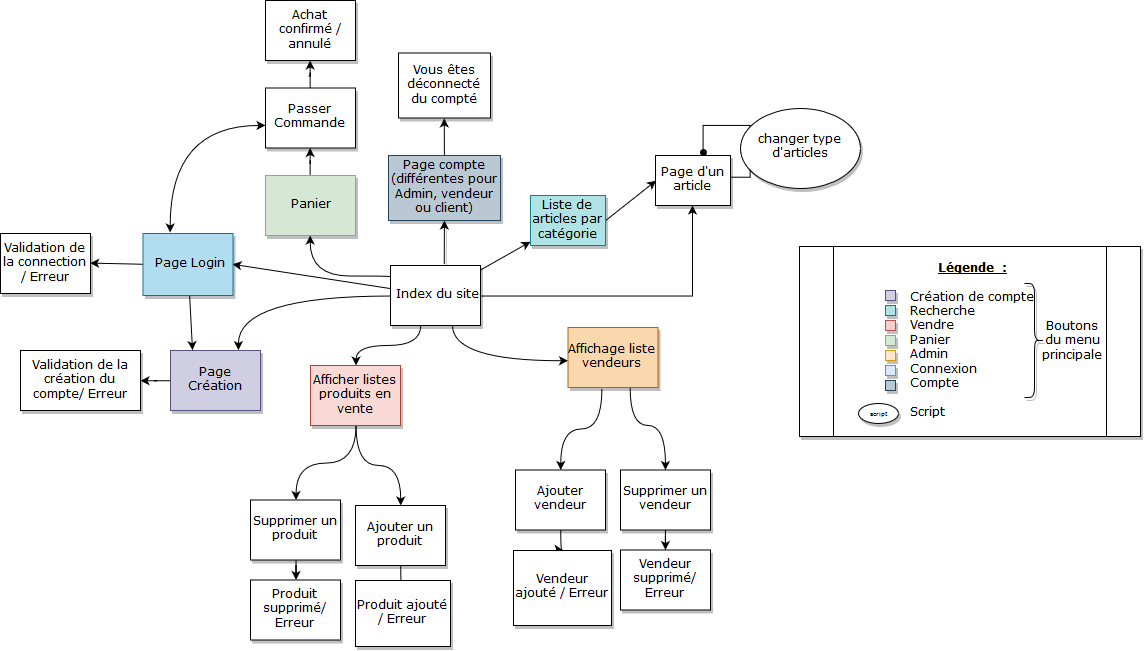

The diagram above was exported from draw.io. Its source (the exported page's mxGraphModel, read from the mxfile embedded in the PNG):
<mxGraphModel dx="1188" dy="653" grid="1" gridSize="10" guides="1" tooltips="1" connect="1" arrows="1" fold="1" page="1" pageScale="1" pageWidth="1100" pageHeight="850" background="#ffffff" math="0" shadow="0">
  <root>
    <mxCell id="0" />
    <mxCell id="1" parent="0" />
    <mxCell id="1ea317790d2ca983-12" style="edgeStyle=none;rounded=0;html=1;labelBackgroundColor=none;startArrow=none;jettySize=auto;orthogonalLoop=1;strokeColor=#000000;strokeWidth=1;fontFamily=Verdana;fontSize=12;fontColor=#000000;shadow=1;fillColor=#ffffff;exitX=0.602;exitY=-0.017;exitDx=0;exitDy=0;exitPerimeter=0;" parent="1" source="1ea317790d2ca983-1" target="1ea317790d2ca983-2" edge="1">
      <mxGeometry relative="1" as="geometry" />
    </mxCell>
    <mxCell id="1ea317790d2ca983-14" value="" style="edgeStyle=none;rounded=0;html=1;labelBackgroundColor=#ffffff;startArrow=none;jettySize=auto;orthogonalLoop=1;strokeColor=#000000;fontFamily=Verdana;fontSize=11;fontColor=#000000;" parent="1" source="1ea317790d2ca983-1" target="1ea317790d2ca983-3" edge="1">
      <mxGeometry relative="1" as="geometry" />
    </mxCell>
    <mxCell id="cFdvSYHpUWEzKbflLjjl-8" value="" style="edgeStyle=orthogonalEdgeStyle;rounded=0;orthogonalLoop=1;jettySize=auto;html=1;strokeColor=#000000;fontFamily=Verdana;curved=1;exitX=0.005;exitY=0.187;exitDx=0;exitDy=0;exitPerimeter=0;" edge="1" parent="1" source="1ea317790d2ca983-1" target="cFdvSYHpUWEzKbflLjjl-7">
      <mxGeometry relative="1" as="geometry">
        <Array as="points">
          <mxPoint x="450" y="310" />
          <mxPoint x="370" y="310" />
        </Array>
      </mxGeometry>
    </mxCell>
    <mxCell id="cFdvSYHpUWEzKbflLjjl-20" value="" style="edgeStyle=orthogonalEdgeStyle;rounded=0;orthogonalLoop=1;jettySize=auto;html=1;strokeColor=#000000;fontFamily=Verdana;entryX=0.5;entryY=1;entryDx=0;entryDy=0;" edge="1" parent="1" source="1ea317790d2ca983-1" target="cFdvSYHpUWEzKbflLjjl-13">
      <mxGeometry relative="1" as="geometry">
        <mxPoint x="620" y="330" as="targetPoint" />
      </mxGeometry>
    </mxCell>
    <mxCell id="cFdvSYHpUWEzKbflLjjl-36" value="" style="edgeStyle=orthogonalEdgeStyle;curved=1;rounded=0;orthogonalLoop=1;jettySize=auto;html=1;strokeColor=#000000;fontFamily=Verdana;" edge="1" parent="1" source="1ea317790d2ca983-1" target="cFdvSYHpUWEzKbflLjjl-35">
      <mxGeometry relative="1" as="geometry">
        <Array as="points">
          <mxPoint x="480" y="380" />
          <mxPoint x="415" y="380" />
        </Array>
      </mxGeometry>
    </mxCell>
    <mxCell id="cFdvSYHpUWEzKbflLjjl-66" style="rounded=0;orthogonalLoop=1;jettySize=auto;html=1;entryX=1;entryY=0.5;entryDx=0;entryDy=0;strokeColor=#000000;fontFamily=Verdana;" edge="1" parent="1" source="1ea317790d2ca983-1" target="cFdvSYHpUWEzKbflLjjl-50">
      <mxGeometry relative="1" as="geometry" />
    </mxCell>
    <mxCell id="cFdvSYHpUWEzKbflLjjl-71" style="edgeStyle=orthogonalEdgeStyle;curved=1;rounded=0;orthogonalLoop=1;jettySize=auto;html=1;startArrow=none;startFill=0;endArrow=classic;endFill=1;strokeColor=#000000;fontFamily=Verdana;entryX=0.75;entryY=0;entryDx=0;entryDy=0;" edge="1" parent="1" source="1ea317790d2ca983-1" target="cFdvSYHpUWEzKbflLjjl-54">
      <mxGeometry relative="1" as="geometry">
        <mxPoint x="300" y="380" as="targetPoint" />
      </mxGeometry>
    </mxCell>
    <mxCell id="1ea317790d2ca983-1" value="Index du site" style="rectangle;whiteSpace=wrap;html=1;rounded=0;shadow=1;comic=0;labelBackgroundColor=none;strokeColor=#000000;strokeWidth=1;fillColor=#ffffff;fontFamily=Verdana;fontSize=12;fontColor=#000000;align=center;" parent="1" vertex="1">
      <mxGeometry x="450" y="300" width="90" height="60" as="geometry" />
    </mxCell>
    <mxCell id="cFdvSYHpUWEzKbflLjjl-57" value="" style="edgeStyle=orthogonalEdgeStyle;curved=1;rounded=0;orthogonalLoop=1;jettySize=auto;html=1;strokeColor=#000000;fontFamily=Verdana;" edge="1" parent="1" source="cFdvSYHpUWEzKbflLjjl-54" target="cFdvSYHpUWEzKbflLjjl-56">
      <mxGeometry relative="1" as="geometry" />
    </mxCell>
    <mxCell id="cFdvSYHpUWEzKbflLjjl-54" value="Page Création compte" style="rectangle;whiteSpace=wrap;html=1;rounded=0;shadow=1;comic=0;labelBackgroundColor=none;strokeColor=#56517e;strokeWidth=1;fillColor=#d0cee2;fontFamily=Verdana;fontSize=12;align=center;" vertex="1" parent="1">
      <mxGeometry x="230" y="385" width="90" height="60" as="geometry" />
    </mxCell>
    <mxCell id="cFdvSYHpUWEzKbflLjjl-56" value="Validation de la création du compte/ Erreur" style="rectangle;whiteSpace=wrap;html=1;rounded=0;shadow=1;comic=0;labelBackgroundColor=none;strokeColor=#000000;strokeWidth=1;fillColor=#ffffff;fontFamily=Verdana;fontSize=12;fontColor=#000000;align=center;" vertex="1" parent="1">
      <mxGeometry x="80" y="385" width="120" height="60" as="geometry" />
    </mxCell>
    <mxCell id="cFdvSYHpUWEzKbflLjjl-67" style="rounded=0;orthogonalLoop=1;jettySize=auto;html=1;entryX=0.25;entryY=0;entryDx=0;entryDy=0;strokeColor=#000000;fontFamily=Verdana;" edge="1" parent="1" source="cFdvSYHpUWEzKbflLjjl-50" target="cFdvSYHpUWEzKbflLjjl-54">
      <mxGeometry relative="1" as="geometry" />
    </mxCell>
    <mxCell id="cFdvSYHpUWEzKbflLjjl-68" style="rounded=0;orthogonalLoop=1;jettySize=auto;html=1;exitX=0;exitY=0.5;exitDx=0;exitDy=0;entryX=1;entryY=0.5;entryDx=0;entryDy=0;strokeColor=#000000;fontFamily=Verdana;" edge="1" parent="1" source="cFdvSYHpUWEzKbflLjjl-50" target="cFdvSYHpUWEzKbflLjjl-52">
      <mxGeometry relative="1" as="geometry" />
    </mxCell>
    <mxCell id="cFdvSYHpUWEzKbflLjjl-50" value="Page Login" style="rectangle;whiteSpace=wrap;html=1;rounded=0;shadow=1;comic=0;labelBackgroundColor=none;strokeColor=#10739e;strokeWidth=1;fillColor=#b1ddf0;fontFamily=Verdana;fontSize=12;align=center;" vertex="1" parent="1">
      <mxGeometry x="202.5" y="268" width="90" height="62" as="geometry" />
    </mxCell>
    <mxCell id="cFdvSYHpUWEzKbflLjjl-52" value="Validation de la connection / Erreur" style="rectangle;whiteSpace=wrap;html=1;rounded=0;shadow=1;comic=0;labelBackgroundColor=none;strokeColor=#000000;strokeWidth=1;fillColor=#ffffff;fontFamily=Verdana;fontSize=12;fontColor=#000000;align=center;" vertex="1" parent="1">
      <mxGeometry x="60" y="268" width="90" height="60" as="geometry" />
    </mxCell>
    <mxCell id="cFdvSYHpUWEzKbflLjjl-38" value="" style="edgeStyle=orthogonalEdgeStyle;curved=1;rounded=0;orthogonalLoop=1;jettySize=auto;html=1;strokeColor=#000000;fontFamily=Verdana;" edge="1" parent="1" source="cFdvSYHpUWEzKbflLjjl-35" target="cFdvSYHpUWEzKbflLjjl-37">
      <mxGeometry relative="1" as="geometry" />
    </mxCell>
    <mxCell id="cFdvSYHpUWEzKbflLjjl-47" value="" style="edgeStyle=orthogonalEdgeStyle;curved=1;rounded=0;orthogonalLoop=1;jettySize=auto;html=1;strokeColor=#000000;fontFamily=Verdana;" edge="1" parent="1" source="cFdvSYHpUWEzKbflLjjl-35" target="cFdvSYHpUWEzKbflLjjl-46">
      <mxGeometry relative="1" as="geometry" />
    </mxCell>
    <mxCell id="cFdvSYHpUWEzKbflLjjl-35" value="Afficher listes produits en vente" style="rectangle;whiteSpace=wrap;html=1;rounded=0;shadow=1;comic=0;labelBackgroundColor=none;strokeColor=#ae4132;strokeWidth=1;fillColor=#fad9d5;fontFamily=Verdana;fontSize=12;align=center;" vertex="1" parent="1">
      <mxGeometry x="370" y="400" width="90" height="60" as="geometry" />
    </mxCell>
    <mxCell id="cFdvSYHpUWEzKbflLjjl-49" value="" style="edgeStyle=orthogonalEdgeStyle;curved=1;rounded=0;orthogonalLoop=1;jettySize=auto;html=1;strokeColor=#000000;fontFamily=Verdana;" edge="1" parent="1" source="cFdvSYHpUWEzKbflLjjl-46" target="cFdvSYHpUWEzKbflLjjl-48">
      <mxGeometry relative="1" as="geometry" />
    </mxCell>
    <mxCell id="cFdvSYHpUWEzKbflLjjl-46" value="Supprimer un produit" style="rectangle;whiteSpace=wrap;html=1;rounded=0;shadow=1;comic=0;labelBackgroundColor=none;strokeColor=#000000;strokeWidth=1;fillColor=#ffffff;fontFamily=Verdana;fontSize=12;fontColor=#000000;align=center;" vertex="1" parent="1">
      <mxGeometry x="310" y="534.5" width="90" height="60" as="geometry" />
    </mxCell>
    <mxCell id="cFdvSYHpUWEzKbflLjjl-48" value="Produit supprimé/ Erreur" style="rectangle;whiteSpace=wrap;html=1;rounded=0;shadow=1;comic=0;labelBackgroundColor=none;strokeColor=#000000;strokeWidth=1;fillColor=#ffffff;fontFamily=Verdana;fontSize=12;fontColor=#000000;align=center;" vertex="1" parent="1">
      <mxGeometry x="310" y="614.5" width="90" height="60" as="geometry" />
    </mxCell>
    <mxCell id="cFdvSYHpUWEzKbflLjjl-44" value="" style="edgeStyle=orthogonalEdgeStyle;curved=1;rounded=0;orthogonalLoop=1;jettySize=auto;html=1;strokeColor=#000000;fontFamily=Verdana;" edge="1" parent="1" source="cFdvSYHpUWEzKbflLjjl-37" target="cFdvSYHpUWEzKbflLjjl-43">
      <mxGeometry relative="1" as="geometry" />
    </mxCell>
    <mxCell id="cFdvSYHpUWEzKbflLjjl-37" value="Ajouter un produit" style="rectangle;whiteSpace=wrap;html=1;rounded=0;shadow=1;comic=0;labelBackgroundColor=none;strokeColor=#000000;strokeWidth=1;fillColor=#ffffff;fontFamily=Verdana;fontSize=12;fontColor=#000000;align=center;" vertex="1" parent="1">
      <mxGeometry x="415" y="540" width="90" height="60" as="geometry" />
    </mxCell>
    <mxCell id="cFdvSYHpUWEzKbflLjjl-43" value="Produit ajouté / Erreur" style="rectangle;whiteSpace=wrap;html=1;rounded=0;shadow=1;comic=0;labelBackgroundColor=none;strokeColor=#000000;strokeWidth=1;fillColor=#ffffff;fontFamily=Verdana;fontSize=12;fontColor=#000000;align=center;" vertex="1" parent="1">
      <mxGeometry x="415" y="615" width="95" height="66" as="geometry" />
    </mxCell>
    <mxCell id="cFdvSYHpUWEzKbflLjjl-30" style="edgeStyle=orthogonalEdgeStyle;rounded=0;orthogonalLoop=1;jettySize=auto;html=1;strokeColor=#000000;fontFamily=Verdana;curved=1;exitX=0.691;exitY=0.992;exitDx=0;exitDy=0;exitPerimeter=0;" edge="1" parent="1" source="1ea317790d2ca983-1" target="cFdvSYHpUWEzKbflLjjl-28">
      <mxGeometry relative="1" as="geometry">
        <Array as="points">
          <mxPoint x="512" y="395" />
        </Array>
      </mxGeometry>
    </mxCell>
    <mxCell id="cFdvSYHpUWEzKbflLjjl-32" value="" style="edgeStyle=orthogonalEdgeStyle;curved=1;rounded=0;orthogonalLoop=1;jettySize=auto;html=1;strokeColor=#000000;fontFamily=Verdana;exitX=0.376;exitY=1.028;exitDx=0;exitDy=0;exitPerimeter=0;" edge="1" parent="1" source="cFdvSYHpUWEzKbflLjjl-28" target="cFdvSYHpUWEzKbflLjjl-31">
      <mxGeometry relative="1" as="geometry" />
    </mxCell>
    <mxCell id="cFdvSYHpUWEzKbflLjjl-34" value="" style="edgeStyle=orthogonalEdgeStyle;curved=1;rounded=0;orthogonalLoop=1;jettySize=auto;html=1;strokeColor=#000000;fontFamily=Verdana;" edge="1" parent="1" source="cFdvSYHpUWEzKbflLjjl-28" target="cFdvSYHpUWEzKbflLjjl-33">
      <mxGeometry relative="1" as="geometry">
        <Array as="points">
          <mxPoint x="690" y="460" />
          <mxPoint x="725" y="460" />
        </Array>
      </mxGeometry>
    </mxCell>
    <mxCell id="cFdvSYHpUWEzKbflLjjl-28" value="Affichage liste vendeurs" style="rectangle;whiteSpace=wrap;html=1;rounded=0;shadow=1;comic=0;labelBackgroundColor=none;strokeColor=#b46504;strokeWidth=1;fillColor=#fad7ac;fontFamily=Verdana;fontSize=12;align=center;" vertex="1" parent="1">
      <mxGeometry x="627.5" y="362" width="90" height="60" as="geometry" />
    </mxCell>
    <mxCell id="cFdvSYHpUWEzKbflLjjl-42" value="" style="edgeStyle=orthogonalEdgeStyle;curved=1;rounded=0;orthogonalLoop=1;jettySize=auto;html=1;strokeColor=#000000;fontFamily=Verdana;" edge="1" parent="1" source="cFdvSYHpUWEzKbflLjjl-33" target="cFdvSYHpUWEzKbflLjjl-41">
      <mxGeometry relative="1" as="geometry" />
    </mxCell>
    <mxCell id="cFdvSYHpUWEzKbflLjjl-33" value="Supprimer un vendeur" style="rectangle;whiteSpace=wrap;html=1;rounded=0;shadow=1;comic=0;labelBackgroundColor=none;strokeWidth=1;fontFamily=Verdana;fontSize=12;align=center;" vertex="1" parent="1">
      <mxGeometry x="680" y="504.5" width="90" height="60" as="geometry" />
    </mxCell>
    <mxCell id="cFdvSYHpUWEzKbflLjjl-41" value="Vendeur supprimé/ Erreur" style="rectangle;whiteSpace=wrap;html=1;rounded=0;shadow=1;comic=0;labelBackgroundColor=none;strokeWidth=1;fontFamily=Verdana;fontSize=12;align=center;" vertex="1" parent="1">
      <mxGeometry x="680" y="584.5" width="90" height="60" as="geometry" />
    </mxCell>
    <mxCell id="cFdvSYHpUWEzKbflLjjl-40" value="" style="edgeStyle=orthogonalEdgeStyle;curved=1;rounded=0;orthogonalLoop=1;jettySize=auto;html=1;strokeColor=#000000;fontFamily=Verdana;" edge="1" parent="1" source="cFdvSYHpUWEzKbflLjjl-31" target="cFdvSYHpUWEzKbflLjjl-39">
      <mxGeometry relative="1" as="geometry" />
    </mxCell>
    <mxCell id="cFdvSYHpUWEzKbflLjjl-31" value="Ajouter vendeur" style="rectangle;whiteSpace=wrap;html=1;rounded=0;shadow=1;comic=0;labelBackgroundColor=none;strokeWidth=1;fontFamily=Verdana;fontSize=12;align=center;" vertex="1" parent="1">
      <mxGeometry x="575" y="504.5" width="90" height="60" as="geometry" />
    </mxCell>
    <mxCell id="cFdvSYHpUWEzKbflLjjl-39" value="Vendeur ajouté / Erreur" style="rectangle;whiteSpace=wrap;html=1;rounded=0;shadow=1;comic=0;labelBackgroundColor=none;strokeWidth=1;fontFamily=Verdana;fontSize=12;align=center;" vertex="1" parent="1">
      <mxGeometry x="573" y="585" width="98" height="75" as="geometry" />
    </mxCell>
    <mxCell id="cFdvSYHpUWEzKbflLjjl-10" value="" style="edgeStyle=orthogonalEdgeStyle;curved=1;rounded=0;orthogonalLoop=1;jettySize=auto;html=1;strokeColor=#000000;fontFamily=Verdana;" edge="1" parent="1" source="cFdvSYHpUWEzKbflLjjl-7" target="cFdvSYHpUWEzKbflLjjl-9">
      <mxGeometry relative="1" as="geometry" />
    </mxCell>
    <mxCell id="cFdvSYHpUWEzKbflLjjl-7" value="Panier" style="rectangle&#10;;whiteSpace=wrap;html=1;rounded=0;shadow=1;comic=0;labelBackgroundColor=none;strokeColor=#82b366;strokeWidth=1;fillColor=#d5e8d4;fontFamily=Verdana;fontSize=12;align=center;" vertex="1" parent="1">
      <mxGeometry x="325" y="210" width="90" height="60" as="geometry" />
    </mxCell>
    <mxCell id="cFdvSYHpUWEzKbflLjjl-12" value="" style="edgeStyle=orthogonalEdgeStyle;curved=1;rounded=0;orthogonalLoop=1;jettySize=auto;html=1;strokeColor=#000000;fontFamily=Verdana;" edge="1" parent="1" source="cFdvSYHpUWEzKbflLjjl-9" target="cFdvSYHpUWEzKbflLjjl-11">
      <mxGeometry relative="1" as="geometry" />
    </mxCell>
    <mxCell id="cFdvSYHpUWEzKbflLjjl-65" style="edgeStyle=orthogonalEdgeStyle;curved=1;rounded=0;orthogonalLoop=1;jettySize=auto;html=1;strokeColor=#000000;fontFamily=Verdana;startArrow=classic;startFill=1;" edge="1" parent="1" source="cFdvSYHpUWEzKbflLjjl-9">
      <mxGeometry relative="1" as="geometry">
        <mxPoint x="230" y="267" as="targetPoint" />
        <Array as="points">
          <mxPoint x="230" y="160" />
        </Array>
      </mxGeometry>
    </mxCell>
    <mxCell id="cFdvSYHpUWEzKbflLjjl-9" value="Passer Commande" style="rectangle&#10;;whiteSpace=wrap;html=1;rounded=0;shadow=1;comic=0;labelBackgroundColor=none;strokeColor=#000000;strokeWidth=1;fillColor=#ffffff;fontFamily=Verdana;fontSize=12;fontColor=#000000;align=center;" vertex="1" parent="1">
      <mxGeometry x="325" y="122.5" width="90" height="60" as="geometry" />
    </mxCell>
    <mxCell id="cFdvSYHpUWEzKbflLjjl-11" value="Achat confirmé / annulé" style="rectangle&#10;;whiteSpace=wrap;html=1;rounded=0;shadow=1;comic=0;labelBackgroundColor=none;strokeColor=#000000;strokeWidth=1;fillColor=#ffffff;fontFamily=Verdana;fontSize=12;fontColor=#000000;align=center;" vertex="1" parent="1">
      <mxGeometry x="325" y="35" width="90" height="60" as="geometry" />
    </mxCell>
    <mxCell id="cFdvSYHpUWEzKbflLjjl-69" style="edgeStyle=none;rounded=0;orthogonalLoop=1;jettySize=auto;html=1;entryX=0.5;entryY=1;entryDx=0;entryDy=0;startArrow=none;startFill=0;strokeColor=#000000;fontFamily=Verdana;" edge="1" parent="1" source="1ea317790d2ca983-2" target="cFdvSYHpUWEzKbflLjjl-5">
      <mxGeometry relative="1" as="geometry" />
    </mxCell>
    <mxCell id="1ea317790d2ca983-2" value="&lt;div&gt;Page compte (différentes pour Admin, vendeur ou client)&lt;/div&gt;" style="rectangle;whiteSpace=wrap;html=1;rounded=0;shadow=1;comic=0;labelBackgroundColor=none;strokeColor=#23445d;strokeWidth=1;fillColor=#bac8d3;fontFamily=Verdana;fontSize=12;align=center;" parent="1" vertex="1">
      <mxGeometry x="448" y="190" width="112" height="65" as="geometry" />
    </mxCell>
    <mxCell id="cFdvSYHpUWEzKbflLjjl-5" value="Vous êtes déconnecté du compté" style="rectangle;whiteSpace=wrap;html=1;rounded=0;shadow=1;comic=0;labelBackgroundColor=none;strokeColor=#000000;strokeWidth=1;fillColor=#ffffff;fontFamily=Verdana;fontSize=12;fontColor=#000000;align=center;" vertex="1" parent="1">
      <mxGeometry x="458" y="87.5" width="92" height="65" as="geometry" />
    </mxCell>
    <mxCell id="cFdvSYHpUWEzKbflLjjl-14" value="" style="rounded=0;orthogonalLoop=1;jettySize=auto;html=1;strokeColor=#000000;fontFamily=Verdana;entryX=0;entryY=0.5;entryDx=0;entryDy=0;exitX=1;exitY=0.5;exitDx=0;exitDy=0;" edge="1" parent="1" source="1ea317790d2ca983-3" target="cFdvSYHpUWEzKbflLjjl-13">
      <mxGeometry relative="1" as="geometry" />
    </mxCell>
    <mxCell id="1ea317790d2ca983-3" value="Liste de articles par catégorie " style="rectangle&#10;;whiteSpace=wrap;html=1;rounded=0;shadow=1;comic=0;labelBackgroundColor=none;strokeColor=#0e8088;strokeWidth=1;fillColor=#b0e3e6;fontFamily=Verdana;fontSize=12;align=center;" parent="1" vertex="1">
      <mxGeometry x="590" y="230" width="75" height="50" as="geometry" />
    </mxCell>
    <mxCell id="cFdvSYHpUWEzKbflLjjl-16" style="edgeStyle=orthogonalEdgeStyle;rounded=0;orthogonalLoop=1;jettySize=auto;html=1;exitX=1;exitY=0.5;exitDx=0;exitDy=0;strokeColor=#000000;fontFamily=Verdana;elbow=vertical;endArrow=oval;endFill=1;" edge="1" parent="1">
      <mxGeometry relative="1" as="geometry">
        <mxPoint x="763" y="187" as="targetPoint" />
        <mxPoint x="789.6470588235295" y="212.23529411764707" as="sourcePoint" />
        <Array as="points">
          <mxPoint x="810" y="212" />
          <mxPoint x="810" y="160" />
          <mxPoint x="763" y="160" />
        </Array>
      </mxGeometry>
    </mxCell>
    <mxCell id="cFdvSYHpUWEzKbflLjjl-13" value="Page d'un article" style="rectangle&#10;;whiteSpace=wrap;html=1;rounded=0;shadow=1;comic=0;labelBackgroundColor=none;strokeColor=#000000;strokeWidth=1;fillColor=#ffffff;fontFamily=Verdana;fontSize=12;fontColor=#000000;align=center;" vertex="1" parent="1">
      <mxGeometry x="715" y="190" width="75" height="50" as="geometry" />
    </mxCell>
    <mxCell id="cFdvSYHpUWEzKbflLjjl-15" value="changer type d'articles" style="ellipse;whiteSpace=wrap;html=1;rounded=0;shadow=1;comic=0;strokeWidth=1;fontFamily=Verdana;" vertex="1" parent="1">
      <mxGeometry x="800" y="142.5" width="120" height="80" as="geometry" />
    </mxCell>
    <mxCell id="cFdvSYHpUWEzKbflLjjl-18" value="&lt;div&gt;&lt;b&gt;&lt;u&gt;Légende&amp;nbsp; :&lt;/u&gt;&lt;/b&gt;&lt;/div&gt;&lt;div&gt;&lt;br&gt;&lt;/div&gt;&lt;div&gt;Création de compte&lt;b&gt;&lt;u&gt;&lt;br&gt;&lt;/u&gt;&lt;/b&gt;&lt;/div&gt;&lt;div align=&quot;left&quot;&gt;Recherche&lt;b&gt;&lt;u&gt;&lt;br&gt; &lt;/u&gt;&lt;/b&gt;Vendre &lt;br&gt;&lt;/div&gt;&lt;div align=&quot;left&quot;&gt;Panier&lt;/div&gt;&lt;div align=&quot;left&quot;&gt;Admin&lt;/div&gt;&lt;div align=&quot;left&quot;&gt;Connexion&lt;/div&gt;&lt;div align=&quot;left&quot;&gt;Compte&lt;/div&gt;&lt;div align=&quot;left&quot;&gt;&lt;br&gt;&lt;/div&gt;&lt;div align=&quot;left&quot;&gt;Script&lt;br&gt;&lt;/div&gt;" style="shape=process;whiteSpace=wrap;html=1;backgroundOutline=1;rounded=0;shadow=1;comic=0;strokeWidth=1;fontFamily=Verdana;" vertex="1" parent="1">
      <mxGeometry x="859" y="281" width="341" height="190" as="geometry" />
    </mxCell>
    <mxCell id="cFdvSYHpUWEzKbflLjjl-21" value="" style="rounded=0;whiteSpace=wrap;html=1;shadow=1;comic=0;strokeWidth=1;fontFamily=Verdana;fillColor=#f8cecc;strokeColor=#b85450;" vertex="1" parent="1">
      <mxGeometry x="945" y="355" width="10" height="10" as="geometry" />
    </mxCell>
    <mxCell id="cFdvSYHpUWEzKbflLjjl-22" value="" style="rounded=0;whiteSpace=wrap;html=1;shadow=1;comic=0;strokeWidth=1;fontFamily=Verdana;fillColor=#d5e8d4;strokeColor=#82b366;" vertex="1" parent="1">
      <mxGeometry x="945" y="370" width="10" height="10" as="geometry" />
    </mxCell>
    <mxCell id="cFdvSYHpUWEzKbflLjjl-23" value="" style="rounded=0;whiteSpace=wrap;html=1;shadow=1;comic=0;strokeWidth=1;fontFamily=Verdana;fillColor=#ffe6cc;strokeColor=#d79b00;" vertex="1" parent="1">
      <mxGeometry x="945" y="385" width="10" height="10" as="geometry" />
    </mxCell>
    <mxCell id="cFdvSYHpUWEzKbflLjjl-24" value="" style="rounded=0;whiteSpace=wrap;html=1;shadow=1;comic=0;strokeWidth=1;fontFamily=Verdana;fillColor=#dae8fc;strokeColor=#6c8ebf;" vertex="1" parent="1">
      <mxGeometry x="945" y="400" width="10" height="10" as="geometry" />
    </mxCell>
    <mxCell id="cFdvSYHpUWEzKbflLjjl-25" value="" style="rounded=0;whiteSpace=wrap;html=1;shadow=1;comic=0;strokeWidth=1;fontFamily=Verdana;fillColor=#bac8d3;strokeColor=#23445d;" vertex="1" parent="1">
      <mxGeometry x="945" y="415" width="10" height="10" as="geometry" />
    </mxCell>
    <mxCell id="cFdvSYHpUWEzKbflLjjl-26" value="&lt;font style=&quot;font-size: 6px&quot;&gt;script&lt;/font&gt;" style="ellipse;whiteSpace=wrap;html=1;rounded=0;shadow=1;comic=0;strokeWidth=1;fontFamily=Verdana;" vertex="1" parent="1">
      <mxGeometry x="918" y="438" width="40" height="20" as="geometry" />
    </mxCell>
    <mxCell id="cFdvSYHpUWEzKbflLjjl-27" value="" style="rounded=0;whiteSpace=wrap;html=1;shadow=1;comic=0;strokeWidth=1;fontFamily=Verdana;fillColor=#b0e3e6;strokeColor=#0e8088;" vertex="1" parent="1">
      <mxGeometry x="945" y="340" width="10" height="10" as="geometry" />
    </mxCell>
    <mxCell id="cFdvSYHpUWEzKbflLjjl-58" value="" style="rounded=0;whiteSpace=wrap;html=1;shadow=1;comic=0;strokeWidth=1;fontFamily=Verdana;fillColor=#d0cee2;strokeColor=#56517e;" vertex="1" parent="1">
      <mxGeometry x="945" y="325" width="10" height="10" as="geometry" />
    </mxCell>
    <mxCell id="cFdvSYHpUWEzKbflLjjl-59" value="" style="shape=curlyBracket;whiteSpace=wrap;html=1;rounded=1;shadow=1;comic=0;strokeWidth=1;fontFamily=Verdana;flipH=1;" vertex="1" parent="1">
      <mxGeometry x="1084" y="318" width="20" height="114" as="geometry" />
    </mxCell>
    <UserObject label="&lt;div&gt;Boutons&lt;/div&gt;&lt;div&gt;du menu principale&lt;br&gt;&lt;/div&gt;" placeholders="1" name="Variable" id="cFdvSYHpUWEzKbflLjjl-62">
      <mxCell style="text;html=1;strokeColor=none;fillColor=none;align=center;verticalAlign=middle;whiteSpace=wrap;overflow=hidden;rounded=0;shadow=1;comic=0;fontFamily=Verdana;" vertex="1" parent="1">
        <mxGeometry x="1092" y="350" width="80" height="50" as="geometry" />
      </mxCell>
    </UserObject>
  </root>
</mxGraphModel>